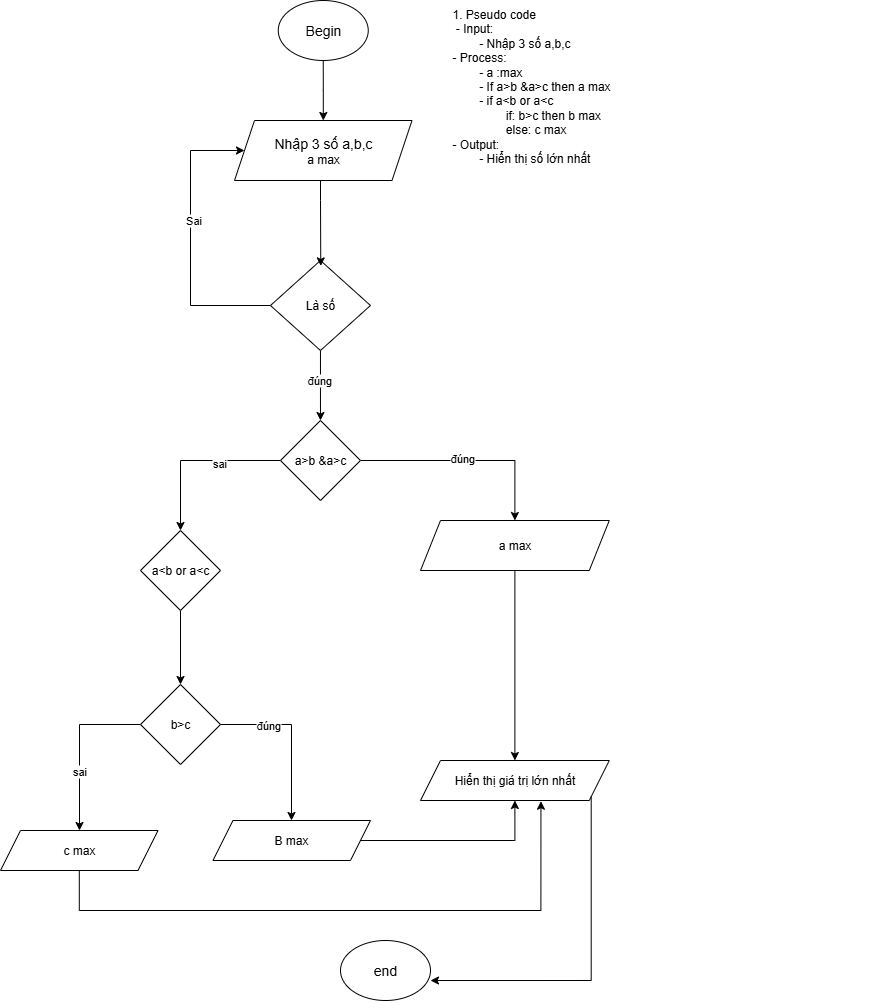

The diagram above was exported from draw.io. Its source (the exported page's mxGraphModel, read from the mxfile embedded in the PNG):
<mxGraphModel dx="1236" dy="535" grid="1" gridSize="10" guides="1" tooltips="1" connect="1" arrows="1" fold="1" page="1" pageScale="1" pageWidth="827" pageHeight="1169" math="0" shadow="0">
  <root>
    <mxCell id="0" />
    <mxCell id="1" parent="0" />
    <mxCell id="JQMYfa5q1yMUIYJ3UWh5-1" value="1. Pseudo code&lt;div&gt;&amp;nbsp;- Input:&amp;nbsp;&lt;/div&gt;&lt;div&gt;&lt;span style=&quot;white-space: pre;&quot;&gt;&#09;&lt;/span&gt;- Nhập 3 số a,b,c&amp;nbsp;&lt;br&gt;&lt;/div&gt;&lt;div&gt;- Process:&lt;/div&gt;&lt;div&gt;&lt;span style=&quot;white-space: pre;&quot;&gt;&#09;&lt;/span&gt;- a :max&lt;/div&gt;&lt;div&gt;&lt;span style=&quot;white-space: pre;&quot;&gt;&#09;&lt;/span&gt;- If a&amp;gt;b &amp;amp;a&amp;gt;c then a max&lt;br&gt;&lt;/div&gt;&lt;div&gt;&lt;span style=&quot;white-space: pre;&quot;&gt;&#09;&lt;/span&gt;- if a&amp;lt;b or a&amp;lt;c&amp;nbsp;&lt;br&gt;&lt;/div&gt;&lt;div&gt;&lt;span style=&quot;white-space: pre;&quot;&gt;&#09;&lt;/span&gt;&lt;span style=&quot;white-space: pre;&quot;&gt;&#09;&lt;/span&gt;if: b&amp;gt;c then b max&lt;br&gt;&lt;/div&gt;&lt;div&gt;&lt;span style=&quot;white-space: pre;&quot;&gt;&#09;&lt;/span&gt;&lt;span style=&quot;white-space: pre;&quot;&gt;&#09;&lt;/span&gt;else: c max&lt;br&gt;&lt;/div&gt;&lt;div&gt;- Output:&lt;/div&gt;&lt;div&gt;&lt;span style=&quot;white-space: pre;&quot;&gt;&#09;&lt;/span&gt;- Hiển thị số lớn nhất&lt;br&gt;&lt;/div&gt;" style="text;whiteSpace=wrap;html=1;" parent="1" vertex="1">
      <mxGeometry x="460" y="110" width="420" height="110" as="geometry" />
    </mxCell>
    <mxCell id="JQMYfa5q1yMUIYJ3UWh5-2" value="&lt;font style=&quot;font-size: 14px;&quot;&gt;Begin&lt;/font&gt;" style="ellipse;whiteSpace=wrap;html=1;" parent="1" vertex="1">
      <mxGeometry x="287.75" y="110" width="90" height="60" as="geometry" />
    </mxCell>
    <mxCell id="uYQcDUjwfsppbtyUhCk--1" style="edgeStyle=orthogonalEdgeStyle;rounded=0;orthogonalLoop=1;jettySize=auto;html=1;" parent="1" source="JQMYfa5q1yMUIYJ3UWh5-6" target="JQMYfa5q1yMUIYJ3UWh5-30" edge="1">
      <mxGeometry relative="1" as="geometry" />
    </mxCell>
    <mxCell id="JQMYfa5q1yMUIYJ3UWh5-6" value="a max" style="shape=parallelogram;perimeter=parallelogramPerimeter;whiteSpace=wrap;html=1;fixedSize=1;" parent="1" vertex="1">
      <mxGeometry x="430" y="630" width="188.78" height="50" as="geometry" />
    </mxCell>
    <mxCell id="JQMYfa5q1yMUIYJ3UWh5-7" style="edgeStyle=orthogonalEdgeStyle;rounded=0;orthogonalLoop=1;jettySize=auto;html=1;" parent="1" source="JQMYfa5q1yMUIYJ3UWh5-9" target="JQMYfa5q1yMUIYJ3UWh5-13" edge="1">
      <mxGeometry relative="1" as="geometry">
        <Array as="points">
          <mxPoint x="200" y="415" />
          <mxPoint x="200" y="260" />
        </Array>
      </mxGeometry>
    </mxCell>
    <mxCell id="JQMYfa5q1yMUIYJ3UWh5-8" value="Sai" style="edgeLabel;html=1;align=center;verticalAlign=middle;resizable=0;points=[];" parent="JQMYfa5q1yMUIYJ3UWh5-7" connectable="0" vertex="1">
      <mxGeometry x="0.1432" y="-2" relative="1" as="geometry">
        <mxPoint as="offset" />
      </mxGeometry>
    </mxCell>
    <mxCell id="JQMYfa5q1yMUIYJ3UWh5-17" style="edgeStyle=orthogonalEdgeStyle;rounded=0;orthogonalLoop=1;jettySize=auto;html=1;" parent="1" source="JQMYfa5q1yMUIYJ3UWh5-9" target="JQMYfa5q1yMUIYJ3UWh5-16" edge="1">
      <mxGeometry relative="1" as="geometry" />
    </mxCell>
    <mxCell id="uYQcDUjwfsppbtyUhCk--6" value="đúng" style="edgeLabel;html=1;align=center;verticalAlign=middle;resizable=0;points=[];" parent="JQMYfa5q1yMUIYJ3UWh5-17" connectable="0" vertex="1">
      <mxGeometry x="-0.1714" y="-1" relative="1" as="geometry">
        <mxPoint as="offset" />
      </mxGeometry>
    </mxCell>
    <mxCell id="JQMYfa5q1yMUIYJ3UWh5-9" value="Là số" style="rhombus;whiteSpace=wrap;html=1;" parent="1" vertex="1">
      <mxGeometry x="279.97" y="370" width="100" height="90" as="geometry" />
    </mxCell>
    <mxCell id="JQMYfa5q1yMUIYJ3UWh5-10" value="&lt;span style=&quot;font-size: 14px;&quot;&gt;end&lt;/span&gt;" style="ellipse;whiteSpace=wrap;html=1;" parent="1" vertex="1">
      <mxGeometry x="350.0000000000001" y="1050" width="90" height="60" as="geometry" />
    </mxCell>
    <mxCell id="JQMYfa5q1yMUIYJ3UWh5-28" style="edgeStyle=orthogonalEdgeStyle;rounded=0;orthogonalLoop=1;jettySize=auto;html=1;" parent="1" source="JQMYfa5q1yMUIYJ3UWh5-12" target="JQMYfa5q1yMUIYJ3UWh5-30" edge="1">
      <mxGeometry relative="1" as="geometry">
        <mxPoint x="460" y="960" as="targetPoint" />
      </mxGeometry>
    </mxCell>
    <mxCell id="JQMYfa5q1yMUIYJ3UWh5-12" value="B max" style="shape=parallelogram;perimeter=parallelogramPerimeter;whiteSpace=wrap;html=1;fixedSize=1;" parent="1" vertex="1">
      <mxGeometry x="222.47000000000014" y="930" width="157.5" height="40" as="geometry" />
    </mxCell>
    <mxCell id="JQMYfa5q1yMUIYJ3UWh5-13" value="&lt;div&gt;&lt;span style=&quot;font-size: 14px;&quot;&gt;Nhập 3 số a,b,c&lt;/span&gt;&lt;/div&gt;&lt;div&gt;a max&lt;/div&gt;" style="shape=parallelogram;perimeter=parallelogramPerimeter;whiteSpace=wrap;html=1;fixedSize=1;" parent="1" vertex="1">
      <mxGeometry x="244" y="230" width="177.5" height="60" as="geometry" />
    </mxCell>
    <mxCell id="JQMYfa5q1yMUIYJ3UWh5-14" style="edgeStyle=orthogonalEdgeStyle;rounded=0;orthogonalLoop=1;jettySize=auto;html=1;" parent="1" source="JQMYfa5q1yMUIYJ3UWh5-2" target="JQMYfa5q1yMUIYJ3UWh5-13" edge="1">
      <mxGeometry relative="1" as="geometry">
        <mxPoint x="329.97" y="220" as="targetPoint" />
      </mxGeometry>
    </mxCell>
    <mxCell id="JQMYfa5q1yMUIYJ3UWh5-15" style="edgeStyle=orthogonalEdgeStyle;rounded=0;orthogonalLoop=1;jettySize=auto;html=1;entryX=0.503;entryY=0.06;entryDx=0;entryDy=0;entryPerimeter=0;" parent="1" source="JQMYfa5q1yMUIYJ3UWh5-13" target="JQMYfa5q1yMUIYJ3UWh5-9" edge="1">
      <mxGeometry relative="1" as="geometry">
        <Array as="points">
          <mxPoint x="330" y="310" />
          <mxPoint x="330" y="310" />
        </Array>
      </mxGeometry>
    </mxCell>
    <mxCell id="JQMYfa5q1yMUIYJ3UWh5-18" style="edgeStyle=orthogonalEdgeStyle;rounded=0;orthogonalLoop=1;jettySize=auto;html=1;entryX=0.5;entryY=0;entryDx=0;entryDy=0;" parent="1" source="JQMYfa5q1yMUIYJ3UWh5-16" target="JQMYfa5q1yMUIYJ3UWh5-6" edge="1">
      <mxGeometry relative="1" as="geometry" />
    </mxCell>
    <mxCell id="uYQcDUjwfsppbtyUhCk--4" value="đúng" style="edgeLabel;html=1;align=center;verticalAlign=middle;resizable=0;points=[];" parent="JQMYfa5q1yMUIYJ3UWh5-18" connectable="0" vertex="1">
      <mxGeometry x="-0.0529" y="3" relative="1" as="geometry">
        <mxPoint as="offset" />
      </mxGeometry>
    </mxCell>
    <mxCell id="JQMYfa5q1yMUIYJ3UWh5-20" style="edgeStyle=orthogonalEdgeStyle;rounded=0;orthogonalLoop=1;jettySize=auto;html=1;" parent="1" source="JQMYfa5q1yMUIYJ3UWh5-16" target="JQMYfa5q1yMUIYJ3UWh5-19" edge="1">
      <mxGeometry relative="1" as="geometry" />
    </mxCell>
    <mxCell id="uYQcDUjwfsppbtyUhCk--5" value="sai" style="edgeLabel;html=1;align=center;verticalAlign=middle;resizable=0;points=[];" parent="JQMYfa5q1yMUIYJ3UWh5-20" connectable="0" vertex="1">
      <mxGeometry x="-0.2826" y="2" relative="1" as="geometry">
        <mxPoint as="offset" />
      </mxGeometry>
    </mxCell>
    <mxCell id="JQMYfa5q1yMUIYJ3UWh5-16" value="a&amp;gt;b &amp;amp;a&amp;gt;c" style="rhombus;whiteSpace=wrap;html=1;" parent="1" vertex="1">
      <mxGeometry x="289.97" y="530" width="80" height="80" as="geometry" />
    </mxCell>
    <mxCell id="JQMYfa5q1yMUIYJ3UWh5-22" style="edgeStyle=orthogonalEdgeStyle;rounded=0;orthogonalLoop=1;jettySize=auto;html=1;" parent="1" source="JQMYfa5q1yMUIYJ3UWh5-19" target="JQMYfa5q1yMUIYJ3UWh5-21" edge="1">
      <mxGeometry relative="1" as="geometry" />
    </mxCell>
    <mxCell id="JQMYfa5q1yMUIYJ3UWh5-19" value="a&amp;lt;b or a&amp;lt;c" style="rhombus;whiteSpace=wrap;html=1;" parent="1" vertex="1">
      <mxGeometry x="150" y="640" width="80" height="80" as="geometry" />
    </mxCell>
    <mxCell id="JQMYfa5q1yMUIYJ3UWh5-24" style="edgeStyle=orthogonalEdgeStyle;rounded=0;orthogonalLoop=1;jettySize=auto;html=1;" parent="1" source="JQMYfa5q1yMUIYJ3UWh5-21" target="JQMYfa5q1yMUIYJ3UWh5-12" edge="1">
      <mxGeometry relative="1" as="geometry">
        <Array as="points">
          <mxPoint x="301" y="834" />
        </Array>
      </mxGeometry>
    </mxCell>
    <mxCell id="uYQcDUjwfsppbtyUhCk--7" value="đúng" style="edgeLabel;html=1;align=center;verticalAlign=middle;resizable=0;points=[];" parent="JQMYfa5q1yMUIYJ3UWh5-24" connectable="0" vertex="1">
      <mxGeometry x="-0.4371" relative="1" as="geometry">
        <mxPoint as="offset" />
      </mxGeometry>
    </mxCell>
    <mxCell id="JQMYfa5q1yMUIYJ3UWh5-26" style="edgeStyle=orthogonalEdgeStyle;rounded=0;orthogonalLoop=1;jettySize=auto;html=1;" parent="1" source="JQMYfa5q1yMUIYJ3UWh5-21" target="JQMYfa5q1yMUIYJ3UWh5-25" edge="1">
      <mxGeometry relative="1" as="geometry">
        <Array as="points">
          <mxPoint x="89" y="834" />
        </Array>
      </mxGeometry>
    </mxCell>
    <mxCell id="uYQcDUjwfsppbtyUhCk--8" value="sai" style="edgeLabel;html=1;align=center;verticalAlign=middle;resizable=0;points=[];" parent="JQMYfa5q1yMUIYJ3UWh5-26" connectable="0" vertex="1">
      <mxGeometry x="0.2874" y="-1" relative="1" as="geometry">
        <mxPoint as="offset" />
      </mxGeometry>
    </mxCell>
    <mxCell id="JQMYfa5q1yMUIYJ3UWh5-21" value="b&amp;gt;c" style="rhombus;whiteSpace=wrap;html=1;" parent="1" vertex="1">
      <mxGeometry x="150" y="794" width="80" height="80" as="geometry" />
    </mxCell>
    <mxCell id="JQMYfa5q1yMUIYJ3UWh5-25" value="c max" style="shape=parallelogram;perimeter=parallelogramPerimeter;whiteSpace=wrap;html=1;fixedSize=1;" parent="1" vertex="1">
      <mxGeometry x="10" y="940" width="157.5" height="40" as="geometry" />
    </mxCell>
    <mxCell id="JQMYfa5q1yMUIYJ3UWh5-30" value="Hiển thị giá trị lớn nhất" style="shape=parallelogram;perimeter=parallelogramPerimeter;whiteSpace=wrap;html=1;fixedSize=1;" parent="1" vertex="1">
      <mxGeometry x="430" y="870" width="188.78" height="40" as="geometry" />
    </mxCell>
    <mxCell id="uYQcDUjwfsppbtyUhCk--2" style="edgeStyle=orthogonalEdgeStyle;rounded=0;orthogonalLoop=1;jettySize=auto;html=1;entryX=0.638;entryY=1.018;entryDx=0;entryDy=0;entryPerimeter=0;" parent="1" source="JQMYfa5q1yMUIYJ3UWh5-25" target="JQMYfa5q1yMUIYJ3UWh5-30" edge="1">
      <mxGeometry relative="1" as="geometry">
        <Array as="points">
          <mxPoint x="89" y="1020" />
          <mxPoint x="550" y="1020" />
        </Array>
      </mxGeometry>
    </mxCell>
    <mxCell id="uYQcDUjwfsppbtyUhCk--3" style="edgeStyle=orthogonalEdgeStyle;rounded=0;orthogonalLoop=1;jettySize=auto;html=1;entryX=1;entryY=0.667;entryDx=0;entryDy=0;entryPerimeter=0;exitX=1;exitY=1;exitDx=0;exitDy=0;" parent="1" source="JQMYfa5q1yMUIYJ3UWh5-30" target="JQMYfa5q1yMUIYJ3UWh5-10" edge="1">
      <mxGeometry relative="1" as="geometry" />
    </mxCell>
  </root>
</mxGraphModel>